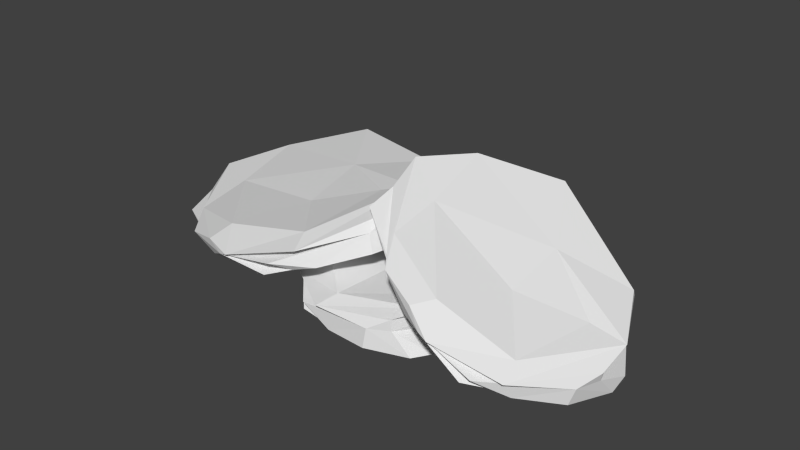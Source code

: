 # Source: rockpile.blend  (saved by Blender 2.68.0; exported with 4.5.12 LTS)
import bpy
from mathutils import Matrix  # noqa: F401  (used for matrix-valued properties, if any)

bpy.ops.wm.read_factory_settings(use_empty=True)
scene = bpy.context.scene
scene.name = 'Scene'

# ---- collections
col_collection_1 = bpy.data.collections.new('Collection 1'); scene.collection.children.link(col_collection_1)

# ---- world
world_world = bpy.data.worlds.new('World'); scene.world = world_world
world_world.color = (0.05088, 0.05088, 0.05088)
world_world.use_sun_shadow = False
world_world.sun_shadow_jitter_overblur = 0.0
world_world.cycles.sampling_method = 'MANUAL'
world_world.cycles.sample_map_resolution = 256

# ---- meshes
me_icosphere_001 = bpy.data.meshes.new('Icosphere.001')
me_icosphere_001.from_pydata([(-0.02826, 0.09673, -0.4622), (0.7236, -0.5257, -0.4472), (0.02376, -0.8484, -0.7578), (-0.6533, -0.106, -0.6308), (-0.08262, 1.005, -0.2137), (0.9265, 0.3856, -0.5368), (0.1591, -0.7638, 0.7926), (-0.5827, -0.3441, 0.1099), (-0.5471, 0.4193, 0.3655), (0.4439, 1.171, 1.329), (1.065, 0.2997, 1.21), (0.03812, 0.02629, 0.4685), (0.4253, -0.309, -0.6279), (0.4513, -0.7102, -0.7124), (-0.1625, -0.5, -0.6279), (0.4253, 0.309, -0.6279), (0.8524, -0.2665, -0.3965), (-0.4998, -0.4012, -0.7124), (-0.4838, -0.007753, -0.6203), (-0.5216, 0.446, -0.299), (-0.1625, 0.5, -0.6279), (0.4055, 0.926, -0.06152), (0.8846, 0.8108, 0.09893), (0.9837, 0.1454, 0.3131), (0.6435, -0.5789, 0.4299), (-0.09313, -0.7652, 0.07083), (-0.2612, -0.6875, 0.03009), (-0.6598, -0.168, -0.1825), (-0.6239, 0.2712, 0.0005723), (-0.412, 0.7159, 0.2552), (0.1906, 1.142, 0.5265), (0.4857, 1.137, 0.09511), (0.6106, -0.5664, 0.7726), (-0.1037, -0.7577, 0.4656), (-0.6554, 0.1877, 0.05797), (-0.1715, 0.8502, 0.8375), (0.8369, 0.904, 1.07), (0.5118, 0.0009573, 0.8453), (0.1607, -0.4935, 0.6284), (-0.4171, -0.3066, 0.4148), (-0.4242, 0.312, 0.8837), (0.2542, 0.8442, 0.7774), (0.9013, 0.0846, -0.6637), (1.004, 0.6258, -0.2547), (1.045, 0.5343, 0.4493), (0.9566, 0.008327, -0.1129), (0.9814, 0.3985, 0.006783), (0.1872, -0.846, -0.6754), (-0.5523, -0.2587, -0.6678), (-0.2883, -0.6915, -0.6754), (-0.5652, -0.05809, -0.6255), (0.1444, -0.6051, -0.6702), (-0.3441, -0.25, -0.6279), (-0.4428, 0.5395, -0.1124), (-0.02531, 1.16, 0.1557), (1.056, 0.2213, 0.6409), (0.5034, 1.135, 0.6314), (0.8728, 0.8691, 0.7219)], [(14, 49)], [(14, 12, 1, 13, 51), (0, 20, 15, 12), (20, 19, 4, 21), (0, 18, 50, 3, 19, 20), (2, 47, 13, 25), (27, 26, 7, 34, 28), (29, 28, 8, 35), (5, 21, 31), (2, 25, 26), (5, 31, 22, 43), (25, 24, 32, 6, 33), (39, 11, 40, 34), (40, 11, 41, 35), (6, 32, 37, 38), (17, 48, 3, 50, 18, 52, 14, 51, 13, 47, 2, 49), (21, 5, 15, 20), (0, 12, 14, 52, 18), (1, 12, 15, 5, 42, 16), (44, 46, 43, 22), (23, 45, 46, 44), (23, 44, 22, 57, 55), (3, 48, 17, 27, 28), (33, 7, 26, 25), (30, 56, 31, 21, 4, 54), (29, 53, 19, 28), (19, 3, 28), (16, 45, 23, 55, 24, 1), (24, 55, 10, 32), (28, 34, 8), (53, 29, 30, 54), (9, 35, 41, 36), (22, 31, 56, 57), (57, 36, 10, 55), (8, 34, 40, 35), (33, 6, 38, 39, 7), (10, 36, 37, 32), (34, 7, 39), (41, 11, 37, 36), (38, 37, 11, 39), (25, 13, 1, 24), (16, 42, 46, 45), (46, 42, 5, 43), (27, 17, 49, 2, 26), (19, 53, 54, 4), (57, 56, 9, 36), (35, 9, 56, 30, 29)])
_uv = me_icosphere_001.uv_layers.new(name='UVMap')
_uv.uv.foreach_set('vector', [0.9362, 0.109, 0.7958, 0.08729, 0.7493, 0.0254, 0.8317, 0.0, 0.8839, 0.05452, 0.8456, 0.2239, 0.8395, 0.307, 0.736, 0.2096, 0.7958, 0.08729, 0.8395, 0.307, 0.9092, 0.3531, 0.7616, 0.4245, 0.6633, 0.3689, 0.8456, 0.2239, 0.955, 0.2395, 0.9769, 0.2375, 1.0, 0.2366, 0.9092, 0.3531, 0.8395, 0.307, 0.9249, 0.5703, 0.9224, 0.6062, 0.9417, 0.6292, 0.7434, 0.6384, 0.6973, 0.4479, 0.7308, 0.5973, 0.6599, 0.5148, 0.6216, 0.4357, 0.629, 0.4245, 0.4787, 0.3064, 0.5541, 0.203, 0.5574, 0.2956, 0.4937, 0.4504, 0.6219, 0.1797, 0.6633, 0.3689, 0.6216, 0.4123, 0.9249, 0.5703, 0.7434, 0.6384, 0.7308, 0.5973, 0.2917, 0.9376, 0.4809, 0.7877, 0.4585, 0.904, 0.3676, 0.9348, 0.7434, 0.6384, 0.7207, 0.7786, 0.6487, 0.8117, 0.6216, 0.7634, 0.6634, 0.6818, 0.205, 0.4294, 0.2009, 0.3061, 0.283, 0.2962, 0.3486, 0.4252, 0.283, 0.2962, 0.2009, 0.3061, 0.2963, 0.1242, 0.3487, 0.1825, 0.02252, 0.3748, 0.0, 0.2788, 0.1084, 0.2034, 0.08166, 0.3496, 0.9992, 0.1575, 0.9949, 0.1938, 1.0, 0.2366, 0.9769, 0.2375, 0.955, 0.2395, 0.9497, 0.1769, 0.9362, 0.109, 0.8839, 0.05452, 0.8317, 0.0, 0.8985, 0.002178, 0.9352, 0.01313, 0.9822, 0.08094, 0.6633, 0.3689, 0.6219, 0.1797, 0.736, 0.2096, 0.8395, 0.307, 0.8456, 0.2239, 0.7958, 0.08729, 0.9362, 0.109, 0.9497, 0.1769, 0.955, 0.2395, 0.7493, 0.0254, 0.7958, 0.08729, 0.736, 0.2096, 0.6219, 0.1797, 0.66, 0.1148, 0.696, 0.06682, 0.2758, 0.7523, 0.2494, 0.6478, 0.3058, 0.5911, 0.3343, 0.6736, 0.1879, 0.7147, 0.163, 0.6143, 0.2494, 0.6478, 0.2758, 0.7523, 0.1879, 0.7147, 0.2758, 0.7523, 0.3343, 0.6736, 0.336, 0.8176, 0.2034, 0.7921, 0.563, 0.03662, 0.58, 0.01979, 0.5982, 0.0, 0.6216, 0.1232, 0.5541, 0.203, 0.6634, 0.6818, 0.6599, 0.5148, 0.7308, 0.5973, 0.7434, 0.6384, 0.5809, 0.7481, 0.6004, 0.8133, 0.4809, 0.7877, 0.4348, 0.7915, 0.4108, 0.6819, 0.5016, 0.6892, 0.4787, 0.3064, 0.4768, 0.2129, 0.4817, 0.162, 0.5541, 0.203, 0.4817, 0.162, 0.563, 0.03662, 0.5541, 0.203, 0.1005, 0.5439, 0.163, 0.6143, 0.1879, 0.7147, 0.2034, 0.7921, 0.004896, 0.7269, 0.03623, 0.5268, 0.004896, 0.7269, 0.2034, 0.7921, 0.2117, 0.9241, 0.0, 0.8055, 0.5541, 0.203, 0.5785, 0.2057, 0.5574, 0.2956, 0.4768, 0.2129, 0.4787, 0.3064, 0.3768, 0.4301, 0.3527, 0.345, 0.4969, 0.6249, 0.497, 0.4856, 0.5711, 0.5151, 0.6216, 0.6269, 0.4585, 0.904, 0.4809, 0.7877, 0.6004, 0.8133, 0.6011, 0.9202, 0.336, 0.8176, 0.3359, 0.8977, 0.2117, 0.9241, 0.2034, 0.7921, 0.5574, 0.2956, 0.5785, 0.2057, 0.6212, 0.3985, 0.4937, 0.4504, 0.08063, 0.4438, 0.02252, 0.3748, 0.08166, 0.3496, 0.205, 0.4294, 0.2412, 0.488, 0.06395, 0.04191, 0.2105, 0.0, 0.1084, 0.2034, 0.0, 0.2788, 0.3486, 0.4252, 0.2412, 0.488, 0.205, 0.4294, 0.2963, 0.1242, 0.2009, 0.3061, 0.1084, 0.2034, 0.2105, 0.0, 0.08166, 0.3496, 0.1084, 0.2034, 0.2009, 0.3061, 0.205, 0.4294, 0.7434, 0.6384, 0.9417, 0.6292, 0.8977, 0.6831, 0.7207, 0.7786, 0.1005, 0.5439, 0.1862, 0.488, 0.2494, 0.6478, 0.163, 0.6143, 0.2494, 0.6478, 0.1862, 0.488, 0.2526, 0.5218, 0.3058, 0.5911, 0.6973, 0.4479, 0.8351, 0.439, 0.8691, 0.5111, 0.9249, 0.5703, 0.7308, 0.5973, 0.4817, 0.162, 0.4768, 0.2129, 0.3527, 0.345, 0.3487, 0.2518, 0.6011, 0.9202, 0.6004, 0.8133, 0.7589, 0.8261, 0.6813, 0.9234, 0.4937, 0.4504, 0.4333, 0.6106, 0.3633, 0.4661, 0.3768, 0.4301, 0.4787, 0.3064])
me_icosphere_001.use_remesh_preserve_volume = False
me_icosphere_001.use_remesh_preserve_attributes = False
me_icosphere_001.use_mirror_vertex_groups = False
me_icosphere_001.update()
me_icosphere_002 = bpy.data.meshes.new('Icosphere.002')
me_icosphere_002.from_pydata([(-0.02826, 0.09673, -0.4622), (0.7236, -0.5257, -0.4472), (0.02376, -0.8484, -0.7578), (-0.6533, -0.106, -0.6308), (-0.08262, 1.005, -0.2137), (0.9265, 0.3856, -0.5368), (0.1591, -0.7638, 0.7837), (-0.5827, -0.3441, 0.1099), (-0.5471, 0.4193, 0.3655), (0.4439, 1.171, 1.105), (1.065, 0.2997, 1.21), (0.03812, 0.02629, 0.4685), (0.4253, -0.309, -0.6279), (0.4513, -0.7102, -0.7124), (-0.1625, -0.5, -0.6279), (0.4253, 0.309, -0.6279), (0.8524, -0.2665, -0.3965), (-0.4998, -0.4012, -0.7124), (-0.4838, -0.007753, -0.6203), (-0.5216, 0.446, -0.299), (-0.1625, 0.5, -0.6279), (0.4055, 0.926, -0.06152), (0.8846, 0.8108, 0.09893), (0.9837, 0.1454, 0.3131), (0.6435, -0.5789, 0.4299), (-0.09313, -0.7652, 0.07083), (-0.2612, -0.6875, 0.03009), (-0.6598, -0.168, -0.1825), (-0.6239, 0.2712, 0.0005723), (-0.412, 0.7159, 0.2552), (0.1906, 1.142, 0.5265), (0.4857, 1.137, 0.09511), (0.6106, -0.5664, 0.7637), (-0.1037, -0.7577, 0.4656), (-0.6554, 0.1877, 0.05797), (-0.1715, 0.8502, 0.614), (0.8369, 0.904, 1.07), (0.5118, 0.0009573, 0.8453), (0.1607, -0.4935, 0.6284), (-0.4171, -0.3066, 0.4148), (-0.4242, 0.312, 0.6602), (0.2542, 0.8442, 0.7774), (0.9013, 0.0846, -0.6637), (1.004, 0.6258, -0.2547), (1.045, 0.5343, 0.4493), (0.9566, 0.008327, -0.1129), (0.9814, 0.3985, 0.006783), (0.1872, -0.846, -0.6754), (-0.5523, -0.2587, -0.6678), (-0.2883, -0.6915, -0.6754), (-0.5652, -0.05809, -0.6255), (0.1444, -0.6051, -0.6702), (-0.3441, -0.25, -0.6279), (-0.4428, 0.5395, -0.1124), (-0.02531, 1.16, 0.1557), (1.056, 0.2213, 0.6409), (0.5034, 1.135, 0.6314), (0.8728, 0.8691, 0.7219)], [(14, 49)], [(14, 12, 1, 13, 51), (0, 20, 15, 12), (20, 19, 4, 21), (0, 18, 50, 3, 19, 20), (2, 47, 13, 25), (27, 26, 7, 34, 28), (29, 28, 8, 35), (5, 21, 31), (2, 25, 26), (5, 31, 22, 43), (25, 24, 32, 6, 33), (39, 11, 40, 34), (40, 11, 41, 35), (6, 32, 37, 38), (17, 48, 3, 50, 18, 52, 14, 51, 13, 47, 2, 49), (21, 5, 15, 20), (0, 12, 14, 52, 18), (1, 12, 15, 5, 42, 16), (44, 46, 43, 22), (23, 45, 46, 44), (23, 44, 22, 57, 55), (3, 48, 17, 27, 28), (33, 7, 26, 25), (30, 56, 31, 21, 4, 54), (29, 53, 19, 28), (19, 3, 28), (16, 45, 23, 55, 24, 1), (24, 55, 10, 32), (28, 34, 8), (53, 29, 30, 54), (9, 35, 41, 36), (22, 31, 56, 57), (57, 36, 10, 55), (8, 34, 40, 35), (33, 6, 38, 39, 7), (10, 36, 37, 32), (34, 7, 39), (41, 11, 37, 36), (38, 37, 11, 39), (25, 13, 1, 24), (16, 42, 46, 45), (46, 42, 5, 43), (27, 17, 49, 2, 26), (19, 53, 54, 4), (57, 56, 9, 36), (35, 9, 56, 30, 29)])
_uv = me_icosphere_002.uv_layers.new(name='UVMap')
_uv.uv.foreach_set('vector', [0.6527, 0.106, 0.5163, 0.08486, 0.4711, 0.02469, 0.5512, 0.0, 0.602, 0.053, 0.5647, 0.2176, 0.5588, 0.2984, 0.4582, 0.2038, 0.5163, 0.08486, 0.5588, 0.2984, 0.6266, 0.3433, 0.483, 0.4127, 0.3875, 0.3587, 0.5647, 0.2176, 0.6711, 0.2328, 0.6924, 0.2309, 0.7148, 0.23, 0.6266, 0.3433, 0.5588, 0.2984, 0.2943, 0.6122, 0.2916, 0.6471, 0.3103, 0.6696, 0.1175, 0.6774, 0.0738, 0.4919, 0.1055, 0.6374, 0.037, 0.5568, 0.0002101, 0.4796, 0.007538, 0.4688, 0.8024, 0.7132, 0.7918, 0.5892, 0.8532, 0.6551, 0.8598, 0.7904, 0.3472, 0.1747, 0.3875, 0.3587, 0.3469, 0.4008, 0.2943, 0.6122, 0.1175, 0.6774, 0.1055, 0.6374, 0.7148, 0.0, 0.9024, 0.1412, 0.7874, 0.1487, 0.7361, 0.07073, 0.1175, 0.6774, 0.09455, 0.8135, 0.02613, 0.8443, 0.0, 0.7972, 0.03945, 0.7191, 0.2183, 0.4151, 0.1941, 0.2973, 0.3029, 0.2953, 0.3469, 0.397, 0.3029, 0.2953, 0.1941, 0.2973, 0.2707, 0.1108, 0.3465, 0.1794, 0.04102, 0.3819, 0.0, 0.2928, 0.09847, 0.2073, 0.08861, 0.3514, 0.714, 0.1531, 0.7099, 0.1884, 0.7148, 0.23, 0.6924, 0.2309, 0.6711, 0.2328, 0.6659, 0.172, 0.6527, 0.106, 0.602, 0.053, 0.5512, 0.0, 0.6161, 0.002117, 0.6518, 0.01277, 0.6975, 0.07868, 0.3875, 0.3587, 0.3472, 0.1747, 0.4582, 0.2038, 0.5588, 0.2984, 0.5647, 0.2176, 0.5163, 0.08486, 0.6527, 0.106, 0.6659, 0.172, 0.6711, 0.2328, 0.4711, 0.02469, 0.5163, 0.08486, 0.4582, 0.2038, 0.3472, 0.1747, 0.3843, 0.1116, 0.4193, 0.06496, 0.6149, 0.6696, 0.5892, 0.568, 0.6441, 0.5129, 0.6717, 0.5931, 0.5294, 0.633, 0.5052, 0.5355, 0.5892, 0.568, 0.6149, 0.6696, 0.5294, 0.633, 0.6149, 0.6696, 0.6717, 0.5931, 0.6734, 0.7331, 0.5445, 0.7083, 0.6933, 0.4616, 0.6959, 0.4387, 0.6973, 0.4127, 0.7914, 0.4879, 0.7918, 0.5892, 0.03945, 0.7191, 0.037, 0.5568, 0.1055, 0.6374, 0.1175, 0.6774, 0.9641, 0.2255, 0.9076, 0.2599, 0.9024, 0.1412, 0.8874, 0.09872, 0.9846, 0.04931, 1.0, 0.1365, 0.8024, 0.7132, 0.7418, 0.6459, 0.7128, 0.6053, 0.7918, 0.5892, 0.7128, 0.6053, 0.6933, 0.4616, 0.7918, 0.5892, 0.4445, 0.467, 0.5052, 0.5355, 0.5294, 0.633, 0.5445, 0.7083, 0.3515, 0.6449, 0.382, 0.4505, 0.3515, 0.6449, 0.5445, 0.7083, 0.5526, 0.8367, 0.3469, 0.7193, 0.7918, 0.5892, 0.8114, 0.5757, 0.8532, 0.6551, 0.7418, 0.6459, 0.8024, 0.7132, 0.8087, 0.8694, 0.7356, 0.8221, 0.276, 0.00524, 0.3465, 0.1794, 0.2707, 0.1108, 0.1743, 0.0, 0.7874, 0.1487, 0.9024, 0.1412, 0.9076, 0.2599, 0.8072, 0.2868, 0.6734, 0.7331, 0.6733, 0.811, 0.5526, 0.8367, 0.5445, 0.7083, 0.8532, 0.6551, 0.8114, 0.5757, 0.9202, 0.671, 0.8598, 0.7904, 0.09759, 0.4425, 0.04102, 0.3819, 0.08861, 0.3514, 0.2183, 0.4151, 0.2522, 0.4688, 0.04009, 0.05575, 0.1743, 0.0, 0.09847, 0.2073, 0.0, 0.2928, 0.6091, 0.8367, 0.6734, 0.9181, 0.6089, 0.9536, 0.2707, 0.1108, 0.1941, 0.2973, 0.09847, 0.2073, 0.1743, 0.0, 0.08861, 0.3514, 0.09847, 0.2073, 0.1941, 0.2973, 0.2183, 0.4151, 0.1175, 0.6774, 0.3103, 0.6696, 0.2672, 0.7218, 0.09455, 0.8135, 0.4445, 0.467, 0.5278, 0.4127, 0.5892, 0.568, 0.5052, 0.5355, 0.5892, 0.568, 0.5278, 0.4127, 0.5923, 0.4456, 0.6441, 0.5129, 0.0738, 0.4919, 0.2077, 0.4841, 0.2404, 0.5544, 0.2943, 0.6122, 0.1055, 0.6374, 0.7128, 0.6053, 0.7418, 0.6459, 0.7356, 0.8221, 0.6734, 0.7562, 0.8072, 0.2868, 0.9076, 0.2599, 0.9309, 0.3629, 0.8239, 0.363, 0.8598, 0.7904, 0.92, 0.947, 0.8235, 0.9048, 0.8087, 0.8694, 0.8024, 0.7132])
me_icosphere_002.use_remesh_preserve_volume = False
me_icosphere_002.use_remesh_preserve_attributes = False
me_icosphere_002.use_mirror_vertex_groups = False
me_icosphere_002.update()
me_icosphere_003 = bpy.data.meshes.new('Icosphere.003')
me_icosphere_003.from_pydata([(-0.02826, 0.09673, -0.4622), (0.7236, -0.5257, -0.4472), (0.02376, -0.8484, -0.7578), (-0.6533, -0.106, -0.6308), (-0.08262, 1.005, -0.2137), (0.9265, 0.3856, -0.5368), (0.1591, -0.7638, 0.7837), (-0.5827, -0.3441, 0.1099), (-0.5471, 0.4193, 0.3655), (0.4439, 1.171, 1.105), (1.065, 0.2997, 1.21), (0.03812, 0.02629, 0.4685), (0.4253, -0.309, -0.6279), (0.4513, -0.7102, -0.7124), (-0.1625, -0.5, -0.6279), (0.4253, 0.309, -0.6279), (0.8524, -0.2665, -0.3965), (-0.4998, -0.4012, -0.7124), (-0.4838, -0.007753, -0.6203), (-0.5216, 0.446, -0.299), (-0.1625, 0.5, -0.6279), (0.4055, 0.926, -0.06152), (0.8846, 0.8108, 0.09893), (0.9837, 0.1454, 0.3131), (0.6435, -0.5789, 0.4299), (-0.09313, -0.7652, 0.07083), (-0.2612, -0.6875, 0.03009), (-0.6598, -0.168, -0.1825), (-0.6239, 0.2712, 0.0005723), (-0.412, 0.7159, 0.2552), (0.1906, 1.142, 0.5265), (0.4857, 1.137, 0.09511), (0.6106, -0.5664, 0.7637), (-0.1037, -0.7577, 0.4656), (-0.6554, 0.1877, 0.05797), (-0.1715, 0.8502, 0.614), (0.8369, 0.904, 1.07), (0.5118, 0.0009573, 0.8453), (0.1607, -0.4935, 0.6284), (-0.4171, -0.3066, 0.4148), (-0.4242, 0.312, 0.6602), (0.2542, 0.8442, 0.7774), (0.9013, 0.0846, -0.6637), (1.004, 0.6258, -0.2547), (1.045, 0.5343, 0.4493), (0.9566, 0.008327, -0.1129), (0.9814, 0.3985, 0.006783), (0.1872, -0.846, -0.6754), (-0.5523, -0.2587, -0.6678), (-0.2883, -0.6915, -0.6754), (-0.5652, -0.05809, -0.6255), (0.1444, -0.6051, -0.6702), (-0.3441, -0.25, -0.6279), (-0.4428, 0.5395, -0.1124), (-0.02531, 1.16, 0.1557), (1.056, 0.2213, 0.6409), (0.5034, 1.135, 0.6314), (0.8728, 0.8691, 0.7219)], [(14, 49)], [(14, 12, 1, 13, 51), (0, 20, 15, 12), (20, 19, 4, 21), (0, 18, 50, 3, 19, 20), (2, 47, 13, 25), (27, 26, 7, 34, 28), (29, 28, 8, 35), (5, 21, 31), (2, 25, 26), (5, 31, 22, 43), (25, 24, 32, 6, 33), (39, 11, 40, 34), (40, 11, 41, 35), (6, 32, 37, 38), (17, 48, 3, 50, 18, 52, 14, 51, 13, 47, 2, 49), (21, 5, 15, 20), (0, 12, 14, 52, 18), (1, 12, 15, 5, 42, 16), (44, 46, 43, 22), (23, 45, 46, 44), (23, 44, 22, 57, 55), (3, 48, 17, 27, 28), (33, 7, 26, 25), (30, 56, 31, 21, 4, 54), (29, 53, 19, 28), (19, 3, 28), (16, 45, 23, 55, 24, 1), (24, 55, 10, 32), (28, 34, 8), (53, 29, 30, 54), (9, 35, 41, 36), (22, 31, 56, 57), (57, 36, 10, 55), (8, 34, 40, 35), (33, 6, 38, 39, 7), (10, 36, 37, 32), (34, 7, 39), (41, 11, 37, 36), (38, 37, 11, 39), (25, 13, 1, 24), (16, 42, 46, 45), (46, 42, 5, 43), (27, 17, 49, 2, 26), (19, 53, 54, 4), (57, 56, 9, 36), (35, 9, 56, 30, 29)])
_uv = me_icosphere_003.uv_layers.new(name='UVMap')
_uv.uv.foreach_set('vector', [0.6527, 0.106, 0.5163, 0.08486, 0.4711, 0.02469, 0.5512, 0.0, 0.602, 0.053, 0.5647, 0.2176, 0.5588, 0.2984, 0.4582, 0.2038, 0.5163, 0.08486, 0.5588, 0.2984, 0.6266, 0.3433, 0.483, 0.4127, 0.3875, 0.3587, 0.5647, 0.2176, 0.6711, 0.2328, 0.6924, 0.2309, 0.7148, 0.23, 0.6266, 0.3433, 0.5588, 0.2984, 0.2943, 0.6122, 0.2916, 0.6471, 0.3103, 0.6696, 0.1175, 0.6774, 0.0738, 0.4919, 0.1055, 0.6374, 0.037, 0.5568, 0.0002101, 0.4796, 0.007538, 0.4688, 0.8024, 0.7132, 0.7918, 0.5892, 0.8532, 0.6551, 0.8598, 0.7904, 0.3472, 0.1747, 0.3875, 0.3587, 0.3469, 0.4008, 0.2943, 0.6122, 0.1175, 0.6774, 0.1055, 0.6374, 0.7148, 0.0, 0.9024, 0.1412, 0.7874, 0.1487, 0.7361, 0.07073, 0.1175, 0.6774, 0.09455, 0.8135, 0.02613, 0.8443, 0.0, 0.7972, 0.03945, 0.7191, 0.2183, 0.4151, 0.1941, 0.2973, 0.3029, 0.2953, 0.3469, 0.397, 0.3029, 0.2953, 0.1941, 0.2973, 0.2707, 0.1108, 0.3465, 0.1794, 0.04102, 0.3819, 0.0, 0.2928, 0.09847, 0.2073, 0.08861, 0.3514, 0.714, 0.1531, 0.7099, 0.1884, 0.7148, 0.23, 0.6924, 0.2309, 0.6711, 0.2328, 0.6659, 0.172, 0.6527, 0.106, 0.602, 0.053, 0.5512, 0.0, 0.6161, 0.002117, 0.6518, 0.01277, 0.6975, 0.07868, 0.3875, 0.3587, 0.3472, 0.1747, 0.4582, 0.2038, 0.5588, 0.2984, 0.5647, 0.2176, 0.5163, 0.08486, 0.6527, 0.106, 0.6659, 0.172, 0.6711, 0.2328, 0.4711, 0.02469, 0.5163, 0.08486, 0.4582, 0.2038, 0.3472, 0.1747, 0.3843, 0.1116, 0.4193, 0.06496, 0.6149, 0.6696, 0.5892, 0.568, 0.6441, 0.5129, 0.6717, 0.5931, 0.5294, 0.633, 0.5052, 0.5355, 0.5892, 0.568, 0.6149, 0.6696, 0.5294, 0.633, 0.6149, 0.6696, 0.6717, 0.5931, 0.6734, 0.7331, 0.5445, 0.7083, 0.6933, 0.4616, 0.6959, 0.4387, 0.6973, 0.4127, 0.7914, 0.4879, 0.7918, 0.5892, 0.03945, 0.7191, 0.037, 0.5568, 0.1055, 0.6374, 0.1175, 0.6774, 0.9641, 0.2255, 0.9076, 0.2599, 0.9024, 0.1412, 0.8874, 0.09872, 0.9846, 0.04931, 1.0, 0.1365, 0.8024, 0.7132, 0.7418, 0.6459, 0.7128, 0.6053, 0.7918, 0.5892, 0.7128, 0.6053, 0.6933, 0.4616, 0.7918, 0.5892, 0.4445, 0.467, 0.5052, 0.5355, 0.5294, 0.633, 0.5445, 0.7083, 0.3515, 0.6449, 0.382, 0.4505, 0.3515, 0.6449, 0.5445, 0.7083, 0.5526, 0.8367, 0.3469, 0.7193, 0.7918, 0.5892, 0.8114, 0.5757, 0.8532, 0.6551, 0.7418, 0.6459, 0.8024, 0.7132, 0.8087, 0.8694, 0.7356, 0.8221, 0.276, 0.00524, 0.3465, 0.1794, 0.2707, 0.1108, 0.1743, 0.0, 0.7874, 0.1487, 0.9024, 0.1412, 0.9076, 0.2599, 0.8072, 0.2868, 0.6734, 0.7331, 0.6733, 0.811, 0.5526, 0.8367, 0.5445, 0.7083, 0.8532, 0.6551, 0.8114, 0.5757, 0.9202, 0.671, 0.8598, 0.7904, 0.09759, 0.4425, 0.04102, 0.3819, 0.08861, 0.3514, 0.2183, 0.4151, 0.2522, 0.4688, 0.04009, 0.05575, 0.1743, 0.0, 0.09847, 0.2073, 0.0, 0.2928, 0.6091, 0.8367, 0.6734, 0.9181, 0.6089, 0.9536, 0.2707, 0.1108, 0.1941, 0.2973, 0.09847, 0.2073, 0.1743, 0.0, 0.08861, 0.3514, 0.09847, 0.2073, 0.1941, 0.2973, 0.2183, 0.4151, 0.1175, 0.6774, 0.3103, 0.6696, 0.2672, 0.7218, 0.09455, 0.8135, 0.4445, 0.467, 0.5278, 0.4127, 0.5892, 0.568, 0.5052, 0.5355, 0.5892, 0.568, 0.5278, 0.4127, 0.5923, 0.4456, 0.6441, 0.5129, 0.0738, 0.4919, 0.2077, 0.4841, 0.2404, 0.5544, 0.2943, 0.6122, 0.1055, 0.6374, 0.7128, 0.6053, 0.7418, 0.6459, 0.7356, 0.8221, 0.6734, 0.7562, 0.8072, 0.2868, 0.9076, 0.2599, 0.9309, 0.3629, 0.8239, 0.363, 0.8598, 0.7904, 0.92, 0.947, 0.8235, 0.9048, 0.8087, 0.8694, 0.8024, 0.7132])
me_icosphere_003.use_remesh_preserve_volume = False
me_icosphere_003.use_remesh_preserve_attributes = False
me_icosphere_003.use_mirror_vertex_groups = False
me_icosphere_003.update()

# ---- objects
ob_icosphere_001 = bpy.data.objects.new('Icosphere.001', me_icosphere_001)
ob_icosphere_000 = bpy.data.objects.new('Icosphere.000', me_icosphere_002)
ob_icosphere_002 = bpy.data.objects.new('Icosphere.002', me_icosphere_003)

# ---- transforms, parenting, visibility, modifiers, constraints
ob_icosphere_001.location = (0.05348, -0.13, -0.1278)
ob_icosphere_001.rotation_euler = (0.0, -0.0, 0.8408)
ob_icosphere_001.scale = (1.037, 1.002, 0.2237)
ob_icosphere_001.lineart.crease_threshold = 0.0
ob_icosphere_000.location = (-0.7465, -0.13, 0.1722)
ob_icosphere_000.rotation_euler = (-0.2572, -0.02656, 1.668)
ob_icosphere_000.scale = (1.239, 1.19, 0.2193)
ob_icosphere_000.lineart.crease_threshold = 0.0
ob_icosphere_002.location = (1.153, -0.13, 0.07222)
ob_icosphere_002.rotation_euler = (0.3491, -0.1032, 1.632)
ob_icosphere_002.scale = (1.136, 1.091, 0.2011)
ob_icosphere_002.lineart.crease_threshold = 0.0

# ---- collection membership
col_collection_1.objects.link(ob_icosphere_001)
col_collection_1.objects.link(ob_icosphere_000)
col_collection_1.objects.link(ob_icosphere_002)

# ---- scene / render settings (as saved in the file)
scene.frame_start = 1; scene.frame_end = 250; scene.frame_set(1)
scene.render.engine = 'BLENDER_EEVEE_NEXT'
scene.render.image_settings.color_mode = 'RGB'
scene.render.image_settings.compression = 90
scene.render.resolution_percentage = 50
scene.render.dither_intensity = 0.0
scene.cycles.use_denoising = False
scene.cycles.samples = 10
scene.cycles.sampling_pattern = 'TABULATED_SOBOL'
scene.cycles.light_sampling_threshold = 0.0
scene.cycles.use_adaptive_sampling = False
scene.cycles.use_light_tree = False
scene.cycles.blur_glossy = 0.0
scene.cycles.volume_bounces = 1
scene.cycles.pixel_filter_type = 'GAUSSIAN'
scene.cycles.sample_clamp_indirect = 0.0
scene.view_settings.view_transform = 'Standard'
bpy.context.view_layer.update()

# ---- added for rendering (the .blend has no active camera and no usable light): camera, sun
cam_auto = bpy.data.cameras.new('AutoCamera')
cam_auto.lens = 50.0
cam_auto.sensor_width = 36.0
cam_auto.clip_end = 1000.0
ob_auto_camera = bpy.data.objects.new('AutoCamera', cam_auto)
scene.collection.objects.link(ob_auto_camera)
ob_auto_camera.location = (4.88025, -5.80243, 4.15607)
ob_auto_camera.rotation_euler = (1.09748, -7.21219e-08, 0.694738)
scene.camera = ob_auto_camera
light_auto_sun = bpy.data.lights.new('AutoSun', 'SUN')
light_auto_sun.energy = 3.0
light_auto_sun.angle = 0.0523599
ob_auto_sun = bpy.data.objects.new('AutoSun', light_auto_sun)
scene.collection.objects.link(ob_auto_sun)
ob_auto_sun.rotation_euler = (0.872665, 0.174533, 0.523599)
bpy.context.view_layer.update()
